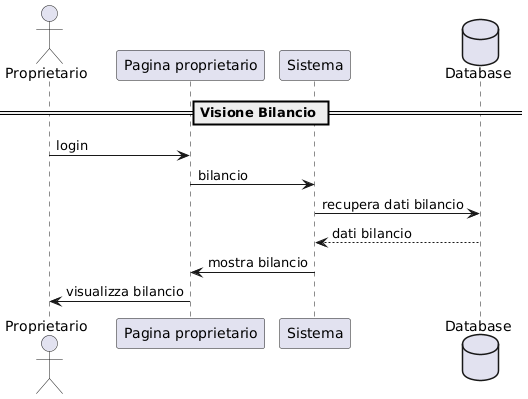

The diagram above was rendered by PlantUML. Its source (embedded in the PNG):
@startuml
actor Proprietario
participant "Pagina proprietario" as Pagina
participant "Sistema" as Sistema
database "Database" as DB

== Visione Bilancio ==

Proprietario -> Pagina : login
Pagina  -> Sistema : bilancio
Sistema -> DB : recupera dati bilancio
DB --> Sistema : dati bilancio
Sistema -> Pagina : mostra bilancio
Pagina -> Proprietario : visualizza bilancio
@enduml